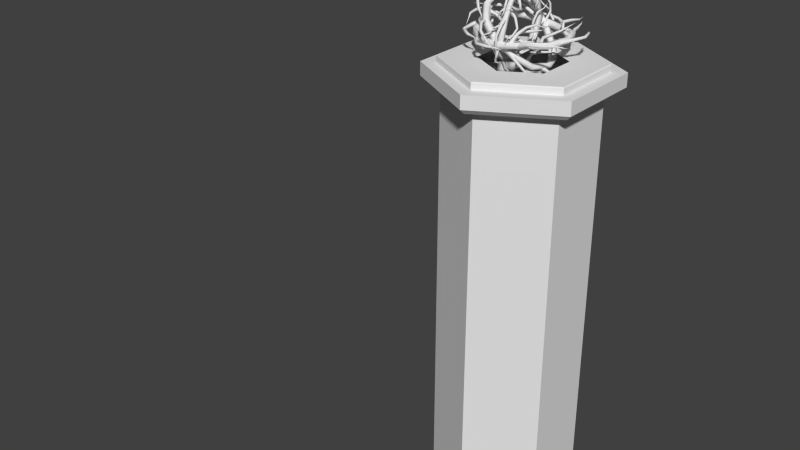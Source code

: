 # Source: Dispencer_Deco.blend  (saved by Blender 2.68.0; exported with 4.5.12 LTS)
import bpy
from mathutils import Matrix  # noqa: F401  (used for matrix-valued properties, if any)

bpy.ops.wm.read_factory_settings(use_empty=True)
scene = bpy.context.scene
scene.name = 'Scene'

# ---- collections
col_collection_12 = bpy.data.collections.new('Collection 12'); scene.collection.children.link(col_collection_12)
col_collection_13 = bpy.data.collections.new('Collection 13'); scene.collection.children.link(col_collection_13)

# ---- materials (node trees are filled in below, after node groups)
mat_material = bpy.data.materials.new('Material')
mat_material.alpha_threshold = 0.0
mat_material.use_transparent_shadow = False
mat_material.roughness = 0.5
mat_material.line_color = (0.0, 0.0, 0.0, 1.0)

# ---- material node trees

# ---- world
world_world = bpy.data.worlds.new('World'); scene.world = world_world
world_world.color = (0.05088, 0.05088, 0.05088)
world_world.use_sun_shadow = False
world_world.sun_shadow_jitter_overblur = 0.0
world_world.cycles.sampling_method = 'MANUAL'
world_world.cycles.sample_map_resolution = 256

# ---- meshes
me_circle_002 = bpy.data.meshes.new('Circle.002')
me_circle_002.from_pydata([(-1.095, 0.3553, -0.1296), (-1.44, 0.1561, -0.1296), (-1.44, -0.2422, -0.1296), (-1.095, -0.4414, -0.1296), (-0.7502, -0.2422, -0.1296), (-0.7502, 0.1561, -0.1296), (-1.095, 0.2932, -0.1296), (-1.386, 0.1251, -0.1296), (-1.386, -0.2112, -0.1296), (-1.095, -0.3793, -0.1296), (-0.804, -0.2112, -0.1296), (-0.804, 0.1251, -0.1296), (-1.095, 0.1335, -0.09878), (-1.248, 0.04523, -0.09878), (-1.248, -0.1313, -0.09878), (-1.095, -0.2196, -0.09878), (-0.9423, -0.1313, -0.09878), (-0.9423, 0.04523, -0.09878), (-1.37, -0.2017, -0.09878), (-1.37, 0.1157, -0.09878), (-0.8204, 0.1157, -0.09878), (-0.8204, -0.2017, -0.09878), (-1.095, 0.2743, -0.09878), (-1.095, -0.3604, -0.09878), (-0.804, -0.2112, -0.1095), (-1.095, -0.3793, -0.1095), (-1.386, -0.2112, -0.1095), (-1.095, 0.2932, -0.1095), (-0.804, 0.1251, -0.1095), (-1.386, 0.1251, -0.1095), (-1.095, 0.2932, -0.1039), (-1.095, 0.2873, -0.09878), (-1.381, 0.1221, -0.09878), (-1.386, 0.1251, -0.1039), (-1.381, -0.2082, -0.09878), (-1.386, -0.2112, -0.1039), (-1.095, -0.3733, -0.09878), (-1.095, -0.3793, -0.1039), (-0.8092, -0.2082, -0.09878), (-0.804, -0.2112, -0.1039), (-0.8092, 0.1221, -0.09878), (-0.804, 0.1251, -0.1039), (-0.8198, 0.116, -0.2108), (-0.8198, -0.2021, -0.2108), (-1.095, -0.3611, -0.2108), (-1.371, -0.2021, -0.2108), (-1.371, 0.116, -0.2108), (-1.095, 0.2751, -0.2108), (-0.7502, 0.1561, -0.1884), (-0.7726, 0.1432, -0.2108), (-0.7726, -0.2293, -0.2108), (-0.7502, -0.2422, -0.1884), (-1.095, -0.4156, -0.2108), (-1.095, -0.4414, -0.1884), (-1.418, -0.2293, -0.2108), (-1.44, -0.2422, -0.1884), (-1.418, 0.1432, -0.2108), (-1.44, 0.1561, -0.1884), (-1.095, 0.3553, -0.1884), (-1.095, 0.3295, -0.2108), (-0.8198, 0.116, -2.237), (-0.8198, -0.2021, -2.237), (-1.095, -0.3611, -2.237), (-1.371, -0.2021, -2.237), (-1.371, 0.116, -2.237), (-1.095, 0.2751, -2.237)], [], [(2, 3, 9, 8), (5, 0, 6, 11), (1, 2, 8, 7), (4, 5, 11, 10), (0, 1, 7, 6), (3, 4, 10, 9), (38, 40, 20, 21), (36, 38, 21, 23), (27, 29, 33, 30), (34, 36, 23, 18), (54, 56, 46, 45), (40, 31, 22, 20), (19, 18, 14, 13), (21, 20, 17, 16), (22, 19, 13, 12), (23, 21, 16, 15), (18, 23, 15, 14), (20, 22, 12, 17), (29, 26, 35, 33), (24, 28, 41, 39), (28, 27, 30, 41), (25, 24, 39, 37), (26, 25, 37, 35), (32, 34, 18, 19), (9, 10, 24, 25), (8, 9, 25, 26), (11, 6, 27, 28), (7, 8, 26, 29), (10, 11, 28, 24), (6, 7, 29, 27), (32, 31, 30, 33), (34, 32, 33, 35), (36, 34, 35, 37), (38, 36, 37, 39), (40, 38, 39, 41), (31, 40, 41, 30), (31, 32, 19, 22), (0, 5, 48, 58), (56, 59, 47, 46), (52, 54, 45, 44), (2, 1, 57, 55), (59, 49, 42, 47), (50, 52, 44, 43), (4, 3, 53, 51), (1, 0, 58, 57), (3, 2, 55, 53), (5, 4, 51, 48), (48, 51, 50, 49), (51, 53, 52, 50), (53, 55, 54, 52), (55, 57, 56, 54), (58, 48, 49, 59), (57, 58, 59, 56), (49, 50, 43, 42), (45, 46, 64, 63), (42, 43, 61, 60), (43, 44, 62, 61), (44, 45, 63, 62), (46, 47, 65, 64), (47, 42, 60, 65)])
me_circle_002.use_remesh_preserve_volume = False
me_circle_002.use_remesh_preserve_attributes = False
me_circle_002.use_mirror_vertex_groups = False
me_circle_002.update()
me_circle_009 = bpy.data.meshes.new('Circle.009')
me_circle_009.from_pydata([(0.06351, 0.09002, 0.1876), (0.07748, 0.1081, 0.1267), (0.09678, 0.1121, 0.09812), (0.05753, 0.06609, 0.248), (0.05764, 0.084, 0.1889), (0.06954, 0.1009, 0.123), (0.08696, 0.1046, 0.08823), (0.08813, 0.13, -0.01381), (0.05462, 0.09607, 0.1865), (0.06745, 0.1151, 0.1257), (0.08181, 0.1234, 0.09691), (0.1314, 0.1467, -0.004303), (0.04872, 0.09001, 0.1877), (0.05963, 0.1077, 0.1218), (0.07256, 0.1156, 0.08667), (0.1514, 0.153, 0.07281), (-0.0122, 0.00552, 0.1836), (-0.06517, -0.07131, 0.1647), (-0.1001, -0.1335, 0.1012), (-0.1207, -0.1488, 0.005289), (-0.1236, -0.1109, -0.08396), (-0.0868, -0.05918, -0.1339), (-0.02315, 0.004469, -0.1514), (0.04842, 0.06296, -0.1268), (0.1, 0.1121, -0.07369), (0.1203, 0.1279, 0.01489), (0.1024, 0.1123, 0.09575), (0.04731, 0.07389, 0.1547), (-0.01006, 0.002312, 0.1619), (-0.05671, -0.06535, 0.1453), (-0.08722, -0.1203, 0.08973), (-0.1052, -0.1343, 0.005913), (-0.1094, -0.09986, -0.07041), (-0.07954, -0.05137, -0.1138), (-0.02343, 0.004743, -0.1294), (0.03759, 0.05826, -0.1077), (0.08229, 0.1008, -0.05733), (0.1005, 0.1147, 0.02018), (0.08502, 0.1002, 0.08845), (0.04019, 0.0641, 0.1362), (-0.03076, 0.01938, 0.1792), (-0.08373, -0.05746, 0.1604), (-0.1187, -0.1187, 0.09739), (-0.1378, -0.1324, 0.00335), (-0.14, -0.09372, -0.08584), (-0.1026, -0.04166, -0.1385), (-0.03981, 0.02113, -0.1514), (0.03338, 0.078, -0.1268), (0.08543, 0.1274, -0.07566), (0.1059, 0.1431, 0.01279), (0.0867, 0.127, 0.09338), (0.02893, 0.08787, 0.1505), (-0.028, 0.01571, 0.1578), (-0.07465, -0.05195, 0.1411), (-0.1051, -0.1062, 0.08589), (-0.1219, -0.1188, 0.00357), (-0.1255, -0.08301, -0.07204), (-0.09492, -0.03453, -0.1175), (-0.03953, 0.02085, -0.1294), (0.02329, 0.07256, -0.1077), (0.0686, 0.1155, -0.05995), (0.0871, 0.1291, 0.01738), (0.07039, 0.114, 0.08554), (0.02329, 0.07702, 0.1323), (0.06728, 0.09395, 0.1579), (0.06053, 0.08736, 0.1564), (0.05752, 0.1005, 0.1567), (0.05083, 0.0937, 0.1552), (0.06136, 0.08211, 0.2195), (0.05814, 0.07944, 0.2201), (0.05697, 0.08517, 0.219), (0.05373, 0.08248, 0.2196), (0.1321, 0.1435, 0.1384), (0.1576, 0.154, 0.07764), (0.1402, 0.1492, -0.01084), (0.09429, 0.131, -0.02806), (0.1547, 0.1458, 0.07149), (0.1345, 0.1376, -0.001809), (0.09297, 0.1155, -0.008085), (0.1609, 0.1468, 0.07614), (0.1435, 0.14, -0.00852), (0.09936, 0.1164, -0.02286), (0.1559, 0.1608, 0.03231), (0.1644, 0.1635, 0.03281), (0.1591, 0.1524, 0.03212), (0.1677, 0.1551, 0.03242), (0.1367, 0.1435, 0.1002), (0.1388, 0.1433, 0.1035), (0.1387, 0.1402, 0.09913), (0.1408, 0.14, 0.1023), (0.1063, 0.1189, 0.05834), (0.08122, 0.08304, 0.07475), (0.08811, 0.06178, 0.1411), (0.1045, 0.07044, 0.2111), (0.0852, 0.05724, 0.1461), (0.07494, 0.07719, 0.07143), (0.09862, 0.1175, 0.04752), (0.07917, 0.06603, 0.1396), (0.07232, 0.08772, 0.07571), (0.09232, 0.1264, 0.06152), (0.07622, 0.06152, 0.1445), (0.06618, 0.0818, 0.07228), (0.085, 0.1247, 0.05057), (0.0809, 0.05583, 0.1058), (0.0769, 0.04881, 0.1067), (0.07169, 0.06046, 0.1053), (0.06768, 0.05341, 0.1062), (0.09652, 0.07385, 0.1708), (0.09518, 0.07266, 0.1741), (0.09179, 0.07589, 0.1696), (0.09045, 0.07471, 0.1729), (0.0193, 0.06782, -0.1179), (0.06163, 0.0832, -0.1371), (0.1255, 0.1335, -0.1219), (0.177, 0.1783, -0.1032), (0.1325, 0.1351, -0.1274), (0.0663, 0.08123, -0.1468), (0.01725, 0.06045, -0.1315), (0.1292, 0.127, -0.1192), (0.06644, 0.0755, -0.1332), (0.02762, 0.05597, -0.1121), (0.1362, 0.1285, -0.1248), (0.07119, 0.07348, -0.143), (0.02609, 0.04809, -0.1256), (0.1022, 0.115, -0.1363), (0.1102, 0.1167, -0.1427), (0.1056, 0.1071, -0.1338), (0.1137, 0.1087, -0.1402), (0.147, 0.1526, -0.1086), (0.1509, 0.1538, -0.11), (0.1485, 0.149, -0.1078), (0.1524, 0.1502, -0.1091), (0.07582, 0.09714, -0.07745), (0.06711, 0.07567, -0.0314), (0.08983, 0.08366, 0.04824), (0.1337, 0.08909, 0.09533), (0.08726, 0.07941, 0.05367), (0.06015, 0.0689, -0.02859), (0.06221, 0.08978, -0.08066), (0.08237, 0.0876, 0.04794), (0.06061, 0.08278, -0.02834), (0.06609, 0.1083, -0.07204), (0.07976, 0.08332, 0.0533), (0.05368, 0.07601, -0.02561), (0.05249, 0.1008, -0.07498), (0.07397, 0.07953, 0.01298), (0.06917, 0.07288, 0.01622), (0.06647, 0.08435, 0.0132), (0.0617, 0.07767, 0.01634), (0.117, 0.08743, 0.06705), (0.1164, 0.08651, 0.07004), (0.1126, 0.0892, 0.06698), (0.112, 0.08827, 0.06996), (-0.09752, -0.03762, -0.1248), (-0.08778, -0.04565, -0.1644), (-0.03495, 0.003334, -0.2018), (0.01938, 0.04965, -0.2056), (-0.03078, 0.003738, -0.2082), (-0.09053, -0.05307, -0.1701), (-0.1052, -0.05061, -0.1265), (-0.02964, -0.002992, -0.1988), (-0.07885, -0.05141, -0.1611), (-0.08344, -0.04715, -0.1165), (-0.02547, -0.002588, -0.2052), (-0.08161, -0.05882, -0.1668), (-0.09123, -0.06027, -0.1175), (-0.06569, -0.02569, -0.1963), (-0.06452, -0.02873, -0.204), (-0.05887, -0.03203, -0.1927), (-0.0577, -0.03507, -0.2005), (-0.01093, 0.0259, -0.1956), (-0.007913, 0.02674, -0.1979), (-0.008715, 0.02239, -0.1943), (-0.0057, 0.02323, -0.1966), (-0.03561, -0.003778, -0.1442), (-0.002465, 0.008193, -0.09601), (0.05837, 0.03739, -0.05038), (0.07337, 0.04709, 0.01879), (0.05542, 0.03234, -0.04544), (-0.008492, 0.0014, -0.09273), (-0.04568, -0.009731, -0.134), (0.05069, 0.04169, -0.05056), (-0.009248, 0.01609, -0.09213), (-0.04265, 0.01246, -0.1417), (0.04774, 0.03664, -0.04562), (-0.01527, 0.009294, -0.08885), (-0.05273, 0.006503, -0.1315), (0.03605, 0.01755, -0.07397), (0.03497, 0.0136, -0.06668), (0.02888, 0.02402, -0.07152), (0.0278, 0.02006, -0.06423), (0.06636, 0.04966, -0.02019), (0.06521, 0.04819, -0.01685), (0.06238, 0.05146, -0.02076), (0.06123, 0.04998, -0.01742), (-0.1308, -0.1087, -0.03439), (-0.1381, -0.1173, -0.06663), (-0.1289, -0.08941, -0.1279), (-0.09177, -0.04532, -0.1556), (-0.1274, -0.09148, -0.1347), (-0.1413, -0.1265, -0.06607), (-0.1332, -0.1214, -0.02383), (-0.1227, -0.09488, -0.1237), (-0.128, -0.1224, -0.06502), (-0.115, -0.1161, -0.03231), (-0.1212, -0.09696, -0.1305), (-0.1312, -0.1315, -0.06469), (-0.1171, -0.1287, -0.0221), (-0.1473, -0.1165, -0.11), (-0.1484, -0.1223, -0.1164), (-0.1395, -0.1217, -0.1064), (-0.1405, -0.1275, -0.1128), (-0.1101, -0.06576, -0.132), (-0.1084, -0.06591, -0.1349), (-0.1075, -0.06894, -0.1297), (-0.1058, -0.0691, -0.1326), (-0.115, -0.08494, -0.09386), (-0.07747, -0.06666, -0.07708), (-0.02868, -0.04522, -0.1342), (-0.01491, -0.03651, -0.2037), (-0.02247, -0.04112, -0.1361), (-0.07278, -0.06507, -0.06861), (-0.1145, -0.08623, -0.08053), (-0.03322, -0.03778, -0.133), (-0.08178, -0.05708, -0.07829), (-0.1224, -0.06828, -0.09714), (-0.02702, -0.03368, -0.1348), (-0.07718, -0.05539, -0.0698), (-0.1223, -0.0693, -0.08306), (-0.03951, -0.05357, -0.09412), (-0.03276, -0.04969, -0.091), (-0.04457, -0.045, -0.09385), (-0.03782, -0.04112, -0.09072), (-0.03013, -0.04239, -0.1676), (-0.02772, -0.04031, -0.1698), (-0.03223, -0.03871, -0.1664), (-0.02982, -0.03663, -0.1686), (-0.1147, -0.1182, 0.07922), (-0.1332, -0.1551, 0.06761), (-0.1541, -0.1664, -0.01864), (-0.1464, -0.1315, -0.08814), (-0.1565, -0.1713, -0.02351), (-0.1357, -0.1618, 0.07368), (-0.115, -0.1221, 0.09462), (-0.1457, -0.1705, -0.01667), (-0.1222, -0.1595, 0.06771), (-0.09743, -0.1244, 0.07905), (-0.1482, -0.1753, -0.02163), (-0.1247, -0.1663, 0.07383), (-0.09763, -0.1281, 0.0946), (-0.1558, -0.1726, 0.02486), (-0.1596, -0.1794, 0.02408), (-0.146, -0.1769, 0.02624), (-0.1498, -0.1837, 0.02539), (-0.1495, -0.1508, -0.04944), (-0.15, -0.1523, -0.05268), (-0.1456, -0.1531, -0.04806), (-0.1461, -0.1546, -0.05132), (-0.1096, -0.1367, 0.003882), (-0.07639, -0.1145, -0.01048), (-0.05688, -0.08925, -0.06184), (-0.0385, -0.06918, -0.1174), (-0.05111, -0.08495, -0.06074), (-0.0698, -0.1095, -0.005409), (-0.1051, -0.1319, 0.01787), (-0.06168, -0.08239, -0.06033), (-0.08352, -0.1055, -0.0143), (-0.1201, -0.122, -0.003887), (-0.05591, -0.07809, -0.05923), (-0.07698, -0.1006, -0.009279), (-0.1158, -0.1175, 0.009779), (-0.06173, -0.1111, -0.03488), (-0.05485, -0.1083, -0.03011), (-0.0673, -0.1031, -0.03434), (-0.06047, -0.1004, -0.02959), (-0.05809, -0.07855, -0.08964), (-0.0556, -0.07628, -0.09049), (-0.06042, -0.07511, -0.08837), (-0.05796, -0.07286, -0.0891), (-0.05918, -0.02745, 0.1559), (-0.07289, -0.06181, 0.1825), (-0.1131, -0.1308, 0.1504), (-0.1412, -0.165, 0.0926), (-0.1155, -0.1377, 0.1517), (-0.07139, -0.06271, 0.192), (-0.05249, -0.02087, 0.1683), (-0.1044, -0.1336, 0.1505), (-0.06328, -0.06701, 0.1804), (-0.04407, -0.03637, 0.1525), (-0.1069, -0.1406, 0.1518), (-0.06178, -0.06791, 0.1899), (-0.03739, -0.02979, 0.1649), (-0.09959, -0.1037, 0.1808), (-0.101, -0.1093, 0.1869), (-0.09034, -0.1072, 0.1797), (-0.09176, -0.1128, 0.1858), (-0.12, -0.1438, 0.12), (-0.1212, -0.1472, 0.1192), (-0.1156, -0.1452, 0.1207), (-0.1167, -0.1486, 0.1199), (-0.07611, -0.09711, 0.1221), (-0.05203, -0.1001, 0.08355), (-0.07285, -0.1547, 0.02125), (-0.122, -0.1975, -0.01402), (-0.07344, -0.155, 0.01314), (-0.04605, -0.09342, 0.08), (-0.0703, -0.08288, 0.1243), (-0.07832, -0.1484, 0.01876), (-0.06059, -0.09528, 0.078), (-0.08974, -0.08995, 0.1128), (-0.07893, -0.1485, 0.0107), (-0.05464, -0.08861, 0.07443), (-0.08386, -0.07588, 0.115), (-0.04676, -0.1275, 0.04419), (-0.04347, -0.1251, 0.0369), (-0.05399, -0.1215, 0.04046), (-0.05074, -0.1189, 0.03319), (-0.09956, -0.1744, 0.01121), (-0.1011, -0.1751, 0.007325), (-0.1016, -0.1709, 0.01024), (-0.1031, -0.1715, 0.006368), (0.002934, 0.05444, 0.1511), (0.002108, 0.04256, 0.1951), (-0.04655, -0.02149, 0.2252), (-0.08915, -0.07794, 0.216), (-0.04763, -0.02605, 0.2313), (0.007578, 0.04621, 0.2021), (0.01431, 0.06452, 0.1542), (-0.03888, -0.02551, 0.2236), (0.00988, 0.03489, 0.193), (0.01463, 0.04195, 0.148), (-0.03997, -0.03006, 0.2296), (0.01535, 0.03854, 0.2001), (0.02596, 0.05205, 0.1512), (-0.02274, 0.01383, 0.2271), (-0.02133, 0.01272, 0.2353), (-0.0147, 0.008365, 0.225), (-0.01329, 0.007248, 0.2331), (-0.06444, -0.04718, 0.2131), (-0.06541, -0.0503, 0.2151), (-0.06035, -0.04875, 0.2127), (-0.06132, -0.05187, 0.2147), (-0.02707, -0.01625, 0.1708), (-0.022, -0.04403, 0.135), (-0.0557, -0.1218, 0.1329), (-0.1273, -0.1503, 0.1503), (-0.05731, -0.1277, 0.1282), (-0.01813, -0.04177, 0.1265), (-0.02083, -0.004751, 0.1624), (-0.0623, -0.1172, 0.1293), (-0.03198, -0.04086, 0.1313), (-0.04331, -0.01181, 0.1648), (-0.0639, -0.1231, 0.1246), (-0.0281, -0.0386, 0.1228), (-0.03706, -0.0003058, 0.1564), (-0.02817, -0.09142, 0.1214), (-0.02679, -0.09491, 0.114), (-0.03634, -0.08698, 0.1179), (-0.03496, -0.09047, 0.1104), (-0.08051, -0.1385, 0.1491), (-0.08239, -0.1415, 0.1477), (-0.08336, -0.1359, 0.147), (-0.08523, -0.139, 0.1456), (0.004292, 0.04651, -0.1312), (0.03913, 0.02751, -0.1087), (0.07209, 0.02995, -0.04288), (0.09628, 0.05743, 0.0009847), (0.07721, 0.02628, -0.04127), (0.04423, 0.02049, -0.1108), (0.006053, 0.03509, -0.139), (0.06773, 0.0239, -0.0424), (0.03404, 0.02175, -0.1041), (-0.003366, 0.03774, -0.1234), (0.07284, 0.02021, -0.04086), (0.03912, 0.01478, -0.1063), (-0.001397, 0.02627, -0.1312), (0.05694, 0.02387, -0.07317), (0.06252, 0.01862, -0.07462), (0.05215, 0.01774, -0.0719), (0.05771, 0.01253, -0.07344), (0.08221, 0.04929, -0.02314), (0.08411, 0.04802, -0.02146), (0.0801, 0.04567, -0.02303), (0.08199, 0.04439, -0.02138)], [], [(70, 68, 0, 8), (66, 64, 1, 9), (85, 83, 73, 79), (9, 1, 2, 10), (67, 65, 4, 12), (14, 6, 5, 13), (77, 11, 7, 78), (65, 64, 0, 4), (6, 2, 1, 5), (84, 82, 11, 77), (67, 12, 8, 66), (14, 13, 9, 10), (25, 26, 38, 37), (19, 20, 32, 31), (26, 27, 39, 38), (20, 21, 33, 32), (27, 16, 28, 39), (21, 22, 34, 33), (22, 23, 35, 34), (16, 17, 29, 28), (23, 24, 36, 35), (17, 18, 30, 29), (24, 25, 37, 36), (18, 19, 31, 30), (49, 61, 62, 50), (43, 55, 56, 44), (50, 62, 63, 51), (44, 56, 57, 45), (51, 63, 52, 40), (45, 57, 58, 46), (46, 58, 59, 47), (40, 52, 53, 41), (47, 59, 60, 48), (41, 53, 54, 42), (48, 60, 61, 49), (42, 54, 55, 43), (25, 49, 50, 26), (20, 44, 45, 21), (37, 61, 60, 36), (32, 56, 55, 31), (26, 50, 51, 27), (21, 45, 46, 22), (16, 40, 41, 17), (38, 62, 61, 37), (33, 57, 56, 32), (27, 51, 40, 16), (22, 46, 47, 23), (17, 41, 42, 18), (39, 63, 62, 38), (34, 58, 57, 33), (29, 53, 52, 28), (23, 47, 48, 24), (18, 42, 43, 19), (28, 52, 63, 39), (35, 59, 58, 34), (30, 54, 53, 29), (24, 48, 49, 25), (19, 43, 44, 20), (36, 60, 59, 35), (31, 55, 54, 30), (8, 0, 64, 66), (13, 5, 65, 67), (5, 1, 64, 65), (13, 67, 66, 9), (88, 86, 15, 76), (12, 4, 69, 71), (4, 0, 68, 69), (12, 71, 70, 8), (71, 69, 3), (69, 68, 3), (71, 3, 70), (3, 68, 70), (81, 75, 74, 80), (83, 82, 15, 73), (75, 7, 11, 74), (85, 79, 76, 84), (81, 80, 77, 78), (76, 15, 82, 84), (80, 74, 83, 85), (74, 11, 82, 83), (80, 85, 84, 77), (79, 73, 87, 89), (73, 15, 86, 87), (79, 89, 88, 76), (89, 87, 72), (87, 86, 72), (89, 72, 88), (72, 86, 88), (106, 104, 94, 100), (98, 91, 90, 99), (105, 103, 91, 98), (109, 107, 92, 97), (102, 96, 95, 101), (104, 103, 92, 94), (96, 90, 91, 95), (106, 100, 97, 105), (102, 101, 98, 99), (97, 92, 103, 105), (101, 95, 104, 106), (95, 91, 103, 104), (101, 106, 105, 98), (100, 94, 108, 110), (94, 92, 107, 108), (100, 110, 109, 97), (110, 108, 93), (108, 107, 93), (110, 93, 109), (93, 107, 109), (127, 125, 115, 121), (119, 112, 111, 120), (126, 124, 112, 119), (130, 128, 113, 118), (123, 117, 116, 122), (125, 124, 113, 115), (117, 111, 112, 116), (127, 121, 118, 126), (123, 122, 119, 120), (118, 113, 124, 126), (122, 116, 125, 127), (116, 112, 124, 125), (122, 127, 126, 119), (121, 115, 129, 131), (115, 113, 128, 129), (121, 131, 130, 118), (131, 129, 114), (129, 128, 114), (131, 114, 130), (114, 128, 130), (148, 146, 136, 142), (140, 133, 132, 141), (147, 145, 133, 140), (151, 149, 134, 139), (144, 138, 137, 143), (146, 145, 134, 136), (138, 132, 133, 137), (148, 142, 139, 147), (144, 143, 140, 141), (139, 134, 145, 147), (143, 137, 146, 148), (137, 133, 145, 146), (143, 148, 147, 140), (142, 136, 150, 152), (136, 134, 149, 150), (142, 152, 151, 139), (152, 150, 135), (150, 149, 135), (152, 135, 151), (135, 149, 151), (169, 167, 157, 163), (161, 154, 153, 162), (168, 166, 154, 161), (172, 170, 155, 160), (165, 159, 158, 164), (167, 166, 155, 157), (159, 153, 154, 158), (169, 163, 160, 168), (165, 164, 161, 162), (160, 155, 166, 168), (164, 158, 167, 169), (158, 154, 166, 167), (164, 169, 168, 161), (163, 157, 171, 173), (157, 155, 170, 171), (163, 173, 172, 160), (173, 171, 156), (171, 170, 156), (173, 156, 172), (156, 170, 172), (190, 188, 178, 184), (182, 175, 174, 183), (189, 187, 175, 182), (193, 191, 176, 181), (186, 180, 179, 185), (188, 187, 176, 178), (180, 174, 175, 179), (190, 184, 181, 189), (186, 185, 182, 183), (181, 176, 187, 189), (185, 179, 188, 190), (179, 175, 187, 188), (185, 190, 189, 182), (184, 178, 192, 194), (178, 176, 191, 192), (184, 194, 193, 181), (194, 192, 177), (192, 191, 177), (194, 177, 193), (177, 191, 193), (211, 209, 199, 205), (203, 196, 195, 204), (210, 208, 196, 203), (214, 212, 197, 202), (207, 201, 200, 206), (209, 208, 197, 199), (201, 195, 196, 200), (211, 205, 202, 210), (207, 206, 203, 204), (202, 197, 208, 210), (206, 200, 209, 211), (200, 196, 208, 209), (206, 211, 210, 203), (205, 199, 213, 215), (199, 197, 212, 213), (205, 215, 214, 202), (215, 213, 198), (213, 212, 198), (215, 198, 214), (198, 212, 214), (232, 230, 220, 226), (224, 217, 216, 225), (231, 229, 217, 224), (235, 233, 218, 223), (228, 222, 221, 227), (230, 229, 218, 220), (222, 216, 217, 221), (232, 226, 223, 231), (228, 227, 224, 225), (223, 218, 229, 231), (227, 221, 230, 232), (221, 217, 229, 230), (227, 232, 231, 224), (226, 220, 234, 236), (220, 218, 233, 234), (226, 236, 235, 223), (236, 234, 219), (234, 233, 219), (236, 219, 235), (219, 233, 235), (253, 251, 241, 247), (245, 238, 237, 246), (252, 250, 238, 245), (256, 254, 239, 244), (249, 243, 242, 248), (251, 250, 239, 241), (243, 237, 238, 242), (253, 247, 244, 252), (249, 248, 245, 246), (244, 239, 250, 252), (248, 242, 251, 253), (242, 238, 250, 251), (248, 253, 252, 245), (247, 241, 255, 257), (241, 239, 254, 255), (247, 257, 256, 244), (257, 255, 240), (255, 254, 240), (257, 240, 256), (240, 254, 256), (274, 272, 262, 268), (266, 259, 258, 267), (273, 271, 259, 266), (277, 275, 260, 265), (270, 264, 263, 269), (272, 271, 260, 262), (264, 258, 259, 263), (274, 268, 265, 273), (270, 269, 266, 267), (265, 260, 271, 273), (269, 263, 272, 274), (263, 259, 271, 272), (269, 274, 273, 266), (268, 262, 276, 278), (262, 260, 275, 276), (268, 278, 277, 265), (278, 276, 261), (276, 275, 261), (278, 261, 277), (261, 275, 277), (295, 293, 283, 289), (287, 280, 279, 288), (294, 292, 280, 287), (298, 296, 281, 286), (291, 285, 284, 290), (293, 292, 281, 283), (285, 279, 280, 284), (295, 289, 286, 294), (291, 290, 287, 288), (286, 281, 292, 294), (290, 284, 293, 295), (284, 280, 292, 293), (290, 295, 294, 287), (289, 283, 297, 299), (283, 281, 296, 297), (289, 299, 298, 286), (299, 297, 282), (297, 296, 282), (299, 282, 298), (282, 296, 298), (316, 314, 304, 310), (308, 301, 300, 309), (315, 313, 301, 308), (319, 317, 302, 307), (312, 306, 305, 311), (314, 313, 302, 304), (306, 300, 301, 305), (316, 310, 307, 315), (312, 311, 308, 309), (307, 302, 313, 315), (311, 305, 314, 316), (305, 301, 313, 314), (311, 316, 315, 308), (310, 304, 318, 320), (304, 302, 317, 318), (310, 320, 319, 307), (320, 318, 303), (318, 317, 303), (320, 303, 319), (303, 317, 319), (337, 335, 325, 331), (329, 322, 321, 330), (336, 334, 322, 329), (340, 338, 323, 328), (333, 327, 326, 332), (335, 334, 323, 325), (327, 321, 322, 326), (337, 331, 328, 336), (333, 332, 329, 330), (328, 323, 334, 336), (332, 326, 335, 337), (326, 322, 334, 335), (332, 337, 336, 329), (331, 325, 339, 341), (325, 323, 338, 339), (331, 341, 340, 328), (341, 339, 324), (339, 338, 324), (341, 324, 340), (324, 338, 340), (358, 356, 346, 352), (350, 343, 342, 351), (357, 355, 343, 350), (361, 359, 344, 349), (354, 348, 347, 353), (356, 355, 344, 346), (348, 342, 343, 347), (358, 352, 349, 357), (354, 353, 350, 351), (349, 344, 355, 357), (353, 347, 356, 358), (347, 343, 355, 356), (353, 358, 357, 350), (352, 346, 360, 362), (346, 344, 359, 360), (352, 362, 361, 349), (362, 360, 345), (360, 359, 345), (362, 345, 361), (345, 359, 361), (379, 377, 367, 373), (371, 364, 363, 372), (378, 376, 364, 371), (382, 380, 365, 370), (375, 369, 368, 374), (377, 376, 365, 367), (369, 363, 364, 368), (379, 373, 370, 378), (375, 374, 371, 372), (370, 365, 376, 378), (374, 368, 377, 379), (368, 364, 376, 377), (374, 379, 378, 371), (373, 367, 381, 383), (367, 365, 380, 381), (373, 383, 382, 370), (383, 381, 366), (381, 380, 366), (383, 366, 382), (366, 380, 382)])
me_circle_009.polygons.foreach_set('use_smooth', [True] * 368)
me_circle_009.materials.append(mat_material)
me_circle_009.use_remesh_preserve_volume = False
me_circle_009.use_remesh_preserve_attributes = False
me_circle_009.use_mirror_vertex_groups = False
me_circle_009.update()
me_circle_008 = bpy.data.meshes.new('Circle.008')
me_circle_008.from_pydata([(-0.02483, 0.09316, 0.1589), (-0.02724, 0.1121, 0.108), (-0.01821, 0.1259, 0.08407), (-0.01421, 0.07547, 0.2094), (-0.02474, 0.08613, 0.16), (-0.02772, 0.1032, 0.1049), (-0.01958, 0.1157, 0.07579), (-0.03392, 0.1314, -0.009562), (-0.03367, 0.09149, 0.158), (-0.03731, 0.1103, 0.1072), (-0.03375, 0.1237, 0.08305), (-0.01825, 0.1668, -0.001612), (-0.03357, 0.08441, 0.159), (-0.0376, 0.1013, 0.1039), (-0.03462, 0.1137, 0.0745), (-0.01005, 0.1824, 0.0629), (-0.01963, -0.001606, 0.1555), (-0.005517, -0.07839, 0.1397), (0.01058, -0.1358, 0.08665), (0.007484, -0.1571, 0.006412), (-0.01665, -0.1364, -0.06825), (-0.02548, -0.08401, -0.1101), (-0.02548, -0.008706, -0.1247), (-0.01775, 0.06823, -0.104), (-0.01627, 0.1278, -0.05966), (-0.01368, 0.1492, 0.01444), (-0.015, 0.1293, 0.08209), (-0.02487, 0.07404, 0.1314), (-0.01646, -0.002236, 0.1375), (-0.004036, -0.06985, 0.1235), (0.01043, -0.1204, 0.07705), (0.008071, -0.1394, 0.006934), (-0.01481, -0.1215, -0.05691), (-0.02581, -0.07509, -0.09318), (-0.02581, -0.008706, -0.1063), (-0.02137, 0.05905, -0.08814), (-0.0201, 0.1107, -0.04597), (-0.01752, 0.1296, 0.01887), (-0.01814, 0.1119, 0.07598), (-0.02329, 0.06403, 0.1159), (-0.0388, -0.004387, 0.1519), (-0.02469, -0.08117, 0.1361), (-0.009122, -0.1381, 0.08346), (-0.01231, -0.1575, 0.00479), (-0.03651, -0.1359, -0.06982), (-0.04519, -0.08298, -0.1139), (-0.04519, -0.008706, -0.1247), (-0.03554, 0.06823, -0.104), (-0.03397, 0.1282, -0.06131), (-0.03116, 0.1497, 0.01268), (-0.03296, 0.1287, 0.08011), (-0.04401, 0.07143, 0.1279), (-0.035, -0.004925, 0.134), (-0.02258, -0.07254, 0.1201), (-0.008541, -0.1227, 0.07384), (-0.011, -0.1401, 0.004974), (-0.03427, -0.121, -0.05828), (-0.04487, -0.07423, -0.09634), (-0.04487, -0.008706, -0.1063), (-0.03829, 0.05905, -0.08814), (-0.0369, 0.1113, -0.04817), (-0.03401, 0.1303, 0.01652), (-0.03496, 0.1114, 0.07355), (-0.04093, 0.06168, 0.1127), (-0.02492, 0.09772, 0.1341), (-0.02501, 0.08983, 0.1329), (-0.03455, 0.09579, 0.1331), (-0.0345, 0.08784, 0.1318), (-0.02142, 0.08722, 0.1856), (-0.02175, 0.08372, 0.1861), (-0.02583, 0.08643, 0.1852), (-0.02615, 0.08292, 0.1857), (-0.01588, 0.1654, 0.1178), (-0.007033, 0.1866, 0.06693), (-0.01445, 0.1735, -0.007077), (-0.03085, 0.1356, -0.02149), (-0.003914, 0.1801, 0.06179), (-0.01097, 0.1633, 0.0004743), (-0.02245, 0.1256, -0.004776), (-0.0007988, 0.1844, 0.06569), (-0.007068, 0.17, -0.00514), (-0.01923, 0.13, -0.01713), (-0.01203, 0.1896, 0.02902), (-0.008633, 0.1963, 0.02944), (-0.005178, 0.1866, 0.02885), (-0.001668, 0.1933, 0.02911), (-0.01314, 0.1681, 0.08583), (-0.01182, 0.1692, 0.08855), (-0.01001, 0.1673, 0.08491), (-0.008656, 0.1685, 0.0876), (-0.01659, 0.1356, 0.05079), (-0.01022, 0.09951, 0.06452), (0.006431, 0.09101, 0.12), (0.01101, 0.1058, 0.1786), (0.007395, 0.0866, 0.1242), (-0.01048, 0.09234, 0.06174), (-0.02029, 0.1302, 0.04174), (-0.001377, 0.08824, 0.1188), (-0.01826, 0.09701, 0.06533), (-0.0293, 0.1317, 0.05345), (-0.0004552, 0.08382, 0.1229), (-0.01838, 0.08988, 0.06246), (-0.03265, 0.1264, 0.04429), (0.005681, 0.08323, 0.09047), (0.00747, 0.07671, 0.09122), (-0.002508, 0.08051, 0.0901), (-0.0007019, 0.07397, 0.09083), (0.004262, 0.1031, 0.1449), (0.004174, 0.1016, 0.1477), (0.0002564, 0.1015, 0.1438), (0.0001646, 0.1, 0.1466), (-0.03784, 0.05388, -0.09668), (-0.02191, 0.08801, -0.1127), (-0.01391, 0.1556, -0.09995), (-0.009927, 0.2125, -0.08436), (-0.01064, 0.1606, -0.1046), (-0.01798, 0.08962, -0.1208), (-0.0347, 0.04831, -0.108), (-0.007849, 0.1538, -0.09776), (-0.01451, 0.0863, -0.1094), (-0.02592, 0.05179, -0.09177), (-0.004554, 0.1589, -0.1024), (-0.0105, 0.08792, -0.1176), (-0.02216, 0.04622, -0.1031), (-0.01672, 0.1309, -0.112), (-0.01302, 0.1366, -0.1174), (-0.01001, 0.1282, -0.1099), (-0.006228, 0.1339, -0.1153), (-0.01246, 0.1796, -0.08889), (-0.0109, 0.1826, -0.09003), (-0.009423, 0.1784, -0.08816), (-0.007836, 0.1814, -0.08932), (-0.02176, 0.1047, -0.0628), (-0.01421, 0.0868, -0.02428), (-0.005496, 0.105, 0.04235), (0.01724, 0.1341, 0.08174), (-0.004503, 0.1009, 0.04688), (-0.01432, 0.07868, -0.02193), (-0.02546, 0.09225, -0.06549), (-0.01224, 0.1029, 0.04209), (-0.02226, 0.08717, -0.02172), (-0.03413, 0.1055, -0.05828), (-0.01125, 0.09881, 0.04658), (-0.02236, 0.07906, -0.01943), (-0.03775, 0.09305, -0.06074), (-0.01244, 0.09315, 0.01284), (-0.01134, 0.08638, 0.01556), (-0.01972, 0.09156, 0.01303), (-0.01859, 0.08479, 0.01566), (0.008358, 0.1233, 0.05808), (0.00852, 0.1224, 0.06058), (0.004709, 0.1217, 0.05802), (0.004865, 0.1208, 0.06051), (-0.04458, -0.0776, -0.1024), (-0.03406, -0.07658, -0.1355), (-0.03179, -0.01636, -0.1669), (-0.02705, 0.04318, -0.17), (-0.02956, -0.01365, -0.1722), (-0.03131, -0.0826, -0.1403), (-0.04143, -0.08982, -0.1039), (-0.02491, -0.01696, -0.1643), (-0.02538, -0.0747, -0.1328), (-0.03061, -0.0749, -0.09546), (-0.02268, -0.01425, -0.1696), (-0.02263, -0.08072, -0.1375), (-0.02746, -0.08727, -0.09634), (-0.0328, -0.05171, -0.1622), (-0.03031, -0.05281, -0.1687), (-0.02502, -0.05143, -0.1593), (-0.02253, -0.05253, -0.1657), (-0.03093, 0.0112, -0.1616), (-0.02964, 0.01348, -0.1636), (-0.02755, 0.01043, -0.1606), (-0.02626, 0.01271, -0.1625), (-0.02797, -0.02095, -0.1187), (-0.01545, 0.005734, -0.07833), (0.003264, 0.05899, -0.04016), (0.006396, 0.0736, 0.01771), (0.004511, 0.05426, -0.03603), (-0.015, -0.001849, -0.07559), (-0.03041, -0.03043, -0.1101), (-0.003826, 0.05699, -0.04031), (-0.02413, 0.006391, -0.07508), (-0.04174, -0.01552, -0.1166), (-0.002579, 0.05226, -0.03618), (-0.02368, -0.001192, -0.07234), (-0.04418, -0.025, -0.108), (0.001795, 0.03405, -0.05989), (0.003497, 0.03107, -0.05379), (-0.00627, 0.03364, -0.05784), (-0.004568, 0.03066, -0.05174), (0.0007318, 0.07098, -0.0149), (0.0009263, 0.06943, -0.01211), (-0.002685, 0.06968, -0.01538), (-0.00249, 0.06813, -0.01259), (-0.02223, -0.1394, -0.02678), (-0.02144, -0.1488, -0.05375), (-0.03254, -0.1268, -0.105), (-0.03662, -0.07875, -0.1282), (-0.03042, -0.1272, -0.1107), (-0.01788, -0.1561, -0.05328), (-0.01617, -0.1483, -0.01794), (-0.02561, -0.1264, -0.1015), (-0.01246, -0.1458, -0.05241), (-0.008473, -0.1344, -0.02504), (-0.02349, -0.1267, -0.1072), (-0.008943, -0.153, -0.05213), (-0.002301, -0.1431, -0.0165), (-0.02739, -0.1537, -0.09003), (-0.02457, -0.1577, -0.0954), (-0.01966, -0.1522, -0.087), (-0.01684, -0.1562, -0.09241), (-0.03539, -0.1017, -0.1084), (-0.03427, -0.1008, -0.1109), (-0.03194, -0.102, -0.1065), (-0.03083, -0.1011, -0.1089), (-0.0269, -0.1159, -0.07653), (-0.01554, -0.08291, -0.06249), (0.0006374, -0.04136, -0.1103), (0.00363, -0.02807, -0.1684), (0.001884, -0.03527, -0.1118), (-0.01371, -0.07919, -0.05541), (-0.02587, -0.1164, -0.06538), (-0.006452, -0.03965, -0.1093), (-0.02376, -0.0798, -0.0635), (-0.04117, -0.1105, -0.07927), (-0.005206, -0.03356, -0.1108), (-0.02203, -0.07607, -0.0564), (-0.0405, -0.111, -0.0675), (-0.0008314, -0.05271, -0.07675), (0.0008708, -0.04642, -0.07414), (-0.008896, -0.05064, -0.07652), (-0.007194, -0.04435, -0.07391), (-0.001895, -0.04055, -0.1383), (-0.0017, -0.0379, -0.14), (-0.005311, -0.03962, -0.1372), (-0.005117, -0.03696, -0.139), (-0.007077, -0.1354, 0.06826), (0.003823, -0.1682, 0.05854), (-0.001839, -0.1872, -0.0136), (-0.01796, -0.1621, -0.07175), (-0.0003854, -0.1915, -0.01768), (0.006293, -0.1737, 0.06362), (-0.004942, -0.1379, 0.08114), (0.005495, -0.1847, -0.01196), (0.01294, -0.1643, 0.05863), (0.006795, -0.1289, 0.06812), (0.006858, -0.189, -0.01611), (0.01543, -0.1698, 0.06375), (0.008875, -0.1312, 0.08112), (0.0007869, -0.192, 0.02279), (0.002595, -0.1982, 0.02213), (0.009139, -0.1887, 0.02394), (0.0109, -0.1949, 0.02323), (-0.008384, -0.1753, -0.03937), (-0.007791, -0.1765, -0.04208), (-0.004667, -0.1743, -0.03822), (-0.004102, -0.1756, -0.04094), (0.006901, -0.1433, 0.005235), (0.01339, -0.1106, -0.00678), (0.009998, -0.08409, -0.04974), (0.009001, -0.06135, -0.09619), (0.01087, -0.07814, -0.04883), (0.01433, -0.1037, -0.002537), (0.006682, -0.1378, 0.01694), (0.003103, -0.08288, -0.04849), (0.003838, -0.1094, -0.009973), (-0.008011, -0.1409, -0.001264), (0.003971, -0.07692, -0.04756), (0.004803, -0.1027, -0.005775), (-0.008124, -0.1357, 0.01017), (0.02006, -0.09988, -0.02719), (0.02249, -0.09417, -0.0232), (0.01206, -0.09848, -0.02674), (0.01449, -0.09282, -0.02276), (0.002957, -0.07848, -0.073), (0.003086, -0.07567, -0.07371), (-0.0004526, -0.07782, -0.07193), (-0.0003356, -0.07504, -0.07255), (-0.02792, -0.04889, 0.1324), (-0.0157, -0.07733, 0.1546), (0.00133, -0.1419, 0.1278), (0.004927, -0.1788, 0.07945), (0.004015, -0.1474, 0.1289), (-0.01428, -0.07698, 0.1626), (-0.02785, -0.04105, 0.1428), (0.008087, -0.1384, 0.1279), (-0.006941, -0.07472, 0.1529), (-0.0137, -0.04523, 0.1295), (0.0108, -0.144, 0.129), (-0.005518, -0.07437, 0.1609), (-0.01364, -0.03739, 0.1399), (-0.006701, -0.1179, 0.1533), (-0.004246, -0.1221, 0.1583), (0.0008298, -0.1145, 0.1523), (0.003288, -0.1187, 0.1574), (0.004915, -0.1537, 0.1023), (0.006258, -0.1564, 0.1017), (0.008363, -0.1519, 0.1029), (0.009716, -0.1546, 0.1023), (0.003273, -0.1001, 0.1041), (0.01928, -0.08764, 0.07188), (0.0393, -0.1323, 0.01976), (0.03553, -0.1866, -0.009738), (0.03908, -0.1328, 0.01298), (0.01888, -0.08016, 0.06891), (-0.001705, -0.08826, 0.106), (0.03229, -0.1317, 0.01768), (0.01137, -0.08986, 0.06724), (-0.009024, -0.1039, 0.09631), (0.032, -0.1322, 0.01094), (0.01094, -0.08239, 0.06425), (-0.01387, -0.09214, 0.09821), (0.03863, -0.1008, 0.03895), (0.03912, -0.09735, 0.03286), (0.03077, -0.1014, 0.03584), (0.03118, -0.09801, 0.02976), (0.03514, -0.1597, 0.01137), (0.03466, -0.161, 0.008115), (0.03182, -0.1588, 0.01055), (0.03132, -0.1601, 0.007315), (-0.03962, 0.03629, 0.1284), (-0.03307, 0.02877, 0.1652), (-0.02397, -0.0379, 0.1904), (-0.01578, -0.09649, 0.1827), (-0.02192, -0.04124, 0.1955), (-0.032, 0.03416, 0.1711), (-0.03884, 0.04897, 0.131), (-0.01706, -0.03574, 0.189), (-0.02394, 0.02883, 0.1635), (-0.02531, 0.03581, 0.1258), (-0.01501, -0.03908, 0.1941), (-0.02287, 0.03423, 0.1694), (-0.02458, 0.04849, 0.1284), (-0.03078, -0.002925, 0.192), (-0.02929, -0.00275, 0.1988), (-0.02279, -0.001403, 0.1902), (-0.02129, -0.001227, 0.197), (-0.01936, -0.06368, 0.1803), (-0.01808, -0.0661, 0.182), (-0.01601, -0.06219, 0.1799), (-0.01473, -0.06461, 0.1816), (-0.01554, -0.02328, 0.1449), (0.003887, -0.03671, 0.115), (0.02996, -0.1027, 0.1132), (0.004483, -0.1619, 0.1277), (0.03249, -0.1071, 0.1092), (0.004836, -0.03308, 0.1078), (-0.01866, -0.01278, 0.1379), (0.02335, -0.1038, 0.1101), (-0.003897, -0.04074, 0.1119), (-0.02778, -0.03026, 0.1398), (0.02587, -0.1083, 0.1062), (-0.002935, -0.03711, 0.1047), (-0.03089, -0.01976, 0.1328), (0.02827, -0.0684, 0.1036), (0.03115, -0.06965, 0.09732), (0.02081, -0.0706, 0.1006), (0.02369, -0.07185, 0.09433), (0.02514, -0.1272, 0.1267), (0.02585, -0.1301, 0.1255), (0.02193, -0.1273, 0.125), (0.02264, -0.1303, 0.1237), (-0.03412, 0.03239, -0.1077), (-0.002275, 0.04176, -0.08891), (0.01578, 0.0627, -0.03388), (0.01383, 0.09327, 0.002811), (0.02098, 0.06356, -0.03254), (0.004895, 0.04063, -0.09072), (-0.02632, 0.02668, -0.1143), (0.01678, 0.05655, -0.03349), (-0.001881, 0.03535, -0.08507), (-0.03346, 0.02268, -0.1013), (0.02199, 0.05739, -0.03219), (0.005247, 0.03423, -0.08693), (-0.02551, 0.01706, -0.1077), (0.01041, 0.05015, -0.05922), (0.01682, 0.05034, -0.06044), (0.01121, 0.04368, -0.05816), (0.01758, 0.04389, -0.05945), (0.01032, 0.08013, -0.01737), (0.0122, 0.0805, -0.01597), (0.01122, 0.07674, -0.01728), (0.0131, 0.0771, -0.0159)], [], [(70, 68, 0, 8), (66, 64, 1, 9), (85, 83, 73, 79), (9, 1, 2, 10), (67, 65, 4, 12), (14, 6, 5, 13), (77, 11, 7, 78), (65, 64, 0, 4), (6, 2, 1, 5), (84, 82, 11, 77), (67, 12, 8, 66), (14, 13, 9, 10), (25, 26, 38, 37), (19, 20, 32, 31), (26, 27, 39, 38), (20, 21, 33, 32), (27, 16, 28, 39), (21, 22, 34, 33), (22, 23, 35, 34), (16, 17, 29, 28), (23, 24, 36, 35), (17, 18, 30, 29), (24, 25, 37, 36), (18, 19, 31, 30), (49, 61, 62, 50), (43, 55, 56, 44), (50, 62, 63, 51), (44, 56, 57, 45), (51, 63, 52, 40), (45, 57, 58, 46), (46, 58, 59, 47), (40, 52, 53, 41), (47, 59, 60, 48), (41, 53, 54, 42), (48, 60, 61, 49), (42, 54, 55, 43), (25, 49, 50, 26), (20, 44, 45, 21), (37, 61, 60, 36), (32, 56, 55, 31), (26, 50, 51, 27), (21, 45, 46, 22), (16, 40, 41, 17), (38, 62, 61, 37), (33, 57, 56, 32), (27, 51, 40, 16), (22, 46, 47, 23), (17, 41, 42, 18), (39, 63, 62, 38), (34, 58, 57, 33), (29, 53, 52, 28), (23, 47, 48, 24), (18, 42, 43, 19), (28, 52, 63, 39), (35, 59, 58, 34), (30, 54, 53, 29), (24, 48, 49, 25), (19, 43, 44, 20), (36, 60, 59, 35), (31, 55, 54, 30), (8, 0, 64, 66), (13, 5, 65, 67), (5, 1, 64, 65), (13, 67, 66, 9), (88, 86, 15, 76), (12, 4, 69, 71), (4, 0, 68, 69), (12, 71, 70, 8), (71, 69, 3), (69, 68, 3), (71, 3, 70), (3, 68, 70), (81, 75, 74, 80), (83, 82, 15, 73), (75, 7, 11, 74), (85, 79, 76, 84), (81, 80, 77, 78), (76, 15, 82, 84), (80, 74, 83, 85), (74, 11, 82, 83), (80, 85, 84, 77), (79, 73, 87, 89), (73, 15, 86, 87), (79, 89, 88, 76), (89, 87, 72), (87, 86, 72), (89, 72, 88), (72, 86, 88), (106, 104, 94, 100), (98, 91, 90, 99), (105, 103, 91, 98), (109, 107, 92, 97), (102, 96, 95, 101), (104, 103, 92, 94), (96, 90, 91, 95), (106, 100, 97, 105), (102, 101, 98, 99), (97, 92, 103, 105), (101, 95, 104, 106), (95, 91, 103, 104), (101, 106, 105, 98), (100, 94, 108, 110), (94, 92, 107, 108), (100, 110, 109, 97), (110, 108, 93), (108, 107, 93), (110, 93, 109), (93, 107, 109), (127, 125, 115, 121), (119, 112, 111, 120), (126, 124, 112, 119), (130, 128, 113, 118), (123, 117, 116, 122), (125, 124, 113, 115), (117, 111, 112, 116), (127, 121, 118, 126), (123, 122, 119, 120), (118, 113, 124, 126), (122, 116, 125, 127), (116, 112, 124, 125), (122, 127, 126, 119), (121, 115, 129, 131), (115, 113, 128, 129), (121, 131, 130, 118), (131, 129, 114), (129, 128, 114), (131, 114, 130), (114, 128, 130), (148, 146, 136, 142), (140, 133, 132, 141), (147, 145, 133, 140), (151, 149, 134, 139), (144, 138, 137, 143), (146, 145, 134, 136), (138, 132, 133, 137), (148, 142, 139, 147), (144, 143, 140, 141), (139, 134, 145, 147), (143, 137, 146, 148), (137, 133, 145, 146), (143, 148, 147, 140), (142, 136, 150, 152), (136, 134, 149, 150), (142, 152, 151, 139), (152, 150, 135), (150, 149, 135), (152, 135, 151), (135, 149, 151), (169, 167, 157, 163), (161, 154, 153, 162), (168, 166, 154, 161), (172, 170, 155, 160), (165, 159, 158, 164), (167, 166, 155, 157), (159, 153, 154, 158), (169, 163, 160, 168), (165, 164, 161, 162), (160, 155, 166, 168), (164, 158, 167, 169), (158, 154, 166, 167), (164, 169, 168, 161), (163, 157, 171, 173), (157, 155, 170, 171), (163, 173, 172, 160), (173, 171, 156), (171, 170, 156), (173, 156, 172), (156, 170, 172), (190, 188, 178, 184), (182, 175, 174, 183), (189, 187, 175, 182), (193, 191, 176, 181), (186, 180, 179, 185), (188, 187, 176, 178), (180, 174, 175, 179), (190, 184, 181, 189), (186, 185, 182, 183), (181, 176, 187, 189), (185, 179, 188, 190), (179, 175, 187, 188), (185, 190, 189, 182), (184, 178, 192, 194), (178, 176, 191, 192), (184, 194, 193, 181), (194, 192, 177), (192, 191, 177), (194, 177, 193), (177, 191, 193), (211, 209, 199, 205), (203, 196, 195, 204), (210, 208, 196, 203), (214, 212, 197, 202), (207, 201, 200, 206), (209, 208, 197, 199), (201, 195, 196, 200), (211, 205, 202, 210), (207, 206, 203, 204), (202, 197, 208, 210), (206, 200, 209, 211), (200, 196, 208, 209), (206, 211, 210, 203), (205, 199, 213, 215), (199, 197, 212, 213), (205, 215, 214, 202), (215, 213, 198), (213, 212, 198), (215, 198, 214), (198, 212, 214), (232, 230, 220, 226), (224, 217, 216, 225), (231, 229, 217, 224), (235, 233, 218, 223), (228, 222, 221, 227), (230, 229, 218, 220), (222, 216, 217, 221), (232, 226, 223, 231), (228, 227, 224, 225), (223, 218, 229, 231), (227, 221, 230, 232), (221, 217, 229, 230), (227, 232, 231, 224), (226, 220, 234, 236), (220, 218, 233, 234), (226, 236, 235, 223), (236, 234, 219), (234, 233, 219), (236, 219, 235), (219, 233, 235), (253, 251, 241, 247), (245, 238, 237, 246), (252, 250, 238, 245), (256, 254, 239, 244), (249, 243, 242, 248), (251, 250, 239, 241), (243, 237, 238, 242), (253, 247, 244, 252), (249, 248, 245, 246), (244, 239, 250, 252), (248, 242, 251, 253), (242, 238, 250, 251), (248, 253, 252, 245), (247, 241, 255, 257), (241, 239, 254, 255), (247, 257, 256, 244), (257, 255, 240), (255, 254, 240), (257, 240, 256), (240, 254, 256), (274, 272, 262, 268), (266, 259, 258, 267), (273, 271, 259, 266), (277, 275, 260, 265), (270, 264, 263, 269), (272, 271, 260, 262), (264, 258, 259, 263), (274, 268, 265, 273), (270, 269, 266, 267), (265, 260, 271, 273), (269, 263, 272, 274), (263, 259, 271, 272), (269, 274, 273, 266), (268, 262, 276, 278), (262, 260, 275, 276), (268, 278, 277, 265), (278, 276, 261), (276, 275, 261), (278, 261, 277), (261, 275, 277), (295, 293, 283, 289), (287, 280, 279, 288), (294, 292, 280, 287), (298, 296, 281, 286), (291, 285, 284, 290), (293, 292, 281, 283), (285, 279, 280, 284), (295, 289, 286, 294), (291, 290, 287, 288), (286, 281, 292, 294), (290, 284, 293, 295), (284, 280, 292, 293), (290, 295, 294, 287), (289, 283, 297, 299), (283, 281, 296, 297), (289, 299, 298, 286), (299, 297, 282), (297, 296, 282), (299, 282, 298), (282, 296, 298), (316, 314, 304, 310), (308, 301, 300, 309), (315, 313, 301, 308), (319, 317, 302, 307), (312, 306, 305, 311), (314, 313, 302, 304), (306, 300, 301, 305), (316, 310, 307, 315), (312, 311, 308, 309), (307, 302, 313, 315), (311, 305, 314, 316), (305, 301, 313, 314), (311, 316, 315, 308), (310, 304, 318, 320), (304, 302, 317, 318), (310, 320, 319, 307), (320, 318, 303), (318, 317, 303), (320, 303, 319), (303, 317, 319), (337, 335, 325, 331), (329, 322, 321, 330), (336, 334, 322, 329), (340, 338, 323, 328), (333, 327, 326, 332), (335, 334, 323, 325), (327, 321, 322, 326), (337, 331, 328, 336), (333, 332, 329, 330), (328, 323, 334, 336), (332, 326, 335, 337), (326, 322, 334, 335), (332, 337, 336, 329), (331, 325, 339, 341), (325, 323, 338, 339), (331, 341, 340, 328), (341, 339, 324), (339, 338, 324), (341, 324, 340), (324, 338, 340), (358, 356, 346, 352), (350, 343, 342, 351), (357, 355, 343, 350), (361, 359, 344, 349), (354, 348, 347, 353), (356, 355, 344, 346), (348, 342, 343, 347), (358, 352, 349, 357), (354, 353, 350, 351), (349, 344, 355, 357), (353, 347, 356, 358), (347, 343, 355, 356), (353, 358, 357, 350), (352, 346, 360, 362), (346, 344, 359, 360), (352, 362, 361, 349), (362, 360, 345), (360, 359, 345), (362, 345, 361), (345, 359, 361), (379, 377, 367, 373), (371, 364, 363, 372), (378, 376, 364, 371), (382, 380, 365, 370), (375, 369, 368, 374), (377, 376, 365, 367), (369, 363, 364, 368), (379, 373, 370, 378), (375, 374, 371, 372), (370, 365, 376, 378), (374, 368, 377, 379), (368, 364, 376, 377), (374, 379, 378, 371), (373, 367, 381, 383), (367, 365, 380, 381), (373, 383, 382, 370), (383, 381, 366), (381, 380, 366), (383, 366, 382), (366, 380, 382)])
me_circle_008.polygons.foreach_set('use_smooth', [True] * 368)
me_circle_008.use_remesh_preserve_volume = False
me_circle_008.use_remesh_preserve_attributes = False
me_circle_008.use_mirror_vertex_groups = False
me_circle_008.update()
me_circle_006 = bpy.data.meshes.new('Circle.006')
me_circle_006.from_pydata([(0.1212, 0.0106, 0.2012), (0.1456, 0.01371, 0.1356), (0.1634, 0.002072, 0.1048), (0.09841, -0.003085, 0.2663), (0.1121, 0.01049, 0.2026), (0.1341, 0.01432, 0.1316), (0.1502, 0.003836, 0.09413), (0.1704, 0.0223, -0.01582), (0.119, 0.02198, 0.2), (0.1433, 0.02668, 0.1345), (0.1606, 0.02209, 0.1035), (0.2161, 0.002124, -0.005582), (0.1099, 0.02185, 0.2014), (0.1317, 0.02705, 0.1304), (0.1476, 0.02321, 0.09246), (0.2362, -0.008446, 0.07752), (-0.0008852, 0.003898, 0.1969), (-0.0998, -0.01428, 0.1765), (-0.1738, -0.03502, 0.1081), (-0.2011, -0.03103, 0.004756), (-0.1745, 6.016e-05, -0.09143), (-0.107, 0.01144, -0.1453), (-0.01003, 0.01144, -0.1641), (0.08908, 0.001471, -0.1375), (0.1658, -0.0004338, -0.08036), (0.1934, -0.003772, 0.0151), (0.1678, -0.002067, 0.1022), (0.09656, 0.01065, 0.1657), (-0.001696, -0.0001809, 0.1736), (-0.0888, -0.01619, 0.1556), (-0.1539, -0.03483, 0.09575), (-0.1784, -0.03179, 0.005428), (-0.1553, -0.002312, -0.07682), (-0.09554, 0.01186, -0.1235), (-0.01003, 0.01186, -0.1404), (0.07725, 0.006145, -0.117), (0.1437, 0.00451, -0.06273), (0.1682, 0.001185, 0.0208), (0.1454, 0.001983, 0.09437), (0.08367, 0.008614, 0.1458), (-0.004467, 0.0286, 0.1922), (-0.1034, 0.01042, 0.1719), (-0.1767, -0.009637, 0.104), (-0.2017, -0.005529, 0.002665), (-0.1739, 0.02565, -0.09345), (-0.1057, 0.03683, -0.1502), (-0.01003, 0.03683, -0.1641), (0.08908, 0.02439, -0.1375), (0.1664, 0.02237, -0.08248), (0.194, 0.01876, 0.01284), (0.167, 0.02107, 0.09969), (0.0932, 0.03531, 0.1613), (-0.00516, 0.0237, 0.1691), (-0.09226, 0.007695, 0.1511), (-0.1568, -0.01039, 0.09162), (-0.1792, -0.007218, 0.002903), (-0.1547, 0.02276, -0.07858), (-0.09444, 0.03641, -0.1276), (-0.01003, 0.03641, -0.1404), (0.07725, 0.02794, -0.117), (0.1445, 0.02614, -0.06555), (0.169, 0.02243, 0.01778), (0.1447, 0.02365, 0.09124), (0.08064, 0.03134, 0.1417), (0.1271, 0.01072, 0.1693), (0.1169, 0.01083, 0.1676), (0.1246, 0.02311, 0.168), (0.1143, 0.02306, 0.1663), (0.1135, 0.006204, 0.2356), (0.109, 0.006626, 0.2362), (0.1125, 0.01188, 0.2351), (0.108, 0.0123, 0.2357), (0.2142, -0.0009349, 0.1482), (0.2416, -0.01233, 0.08272), (0.2247, -0.002776, -0.01262), (0.1759, 0.01835, -0.03119), (0.2332, -0.01635, 0.07609), (0.2116, -0.007254, -0.002894), (0.163, 0.007533, -0.009657), (0.2387, -0.02036, 0.08111), (0.2202, -0.01228, -0.01013), (0.1686, 0.00338, -0.02557), (0.2455, -0.005893, 0.03388), (0.254, -0.01027, 0.03442), (0.2416, -0.01472, 0.03367), (0.2502, -0.01924, 0.03399), (0.2177, -0.00446, 0.1071), (0.2191, -0.006167, 0.1106), (0.2167, -0.008499, 0.1059), (0.2182, -0.01024, 0.1093), (0.1759, -1.523e-05, 0.06192), (0.1294, -0.008224, 0.07961), (0.1184, -0.02967, 0.1511), (0.1375, -0.03557, 0.2266), (0.1127, -0.03092, 0.1565), (0.1201, -0.007889, 0.07603), (0.1689, 0.004747, 0.05026), (0.1149, -0.01961, 0.1495), (0.1262, 0.002128, 0.08065), (0.1709, 0.01636, 0.06535), (0.1092, -0.0208, 0.1548), (0.117, 0.002293, 0.07695), (0.164, 0.02068, 0.05355), (0.1084, -0.02871, 0.113), (0.1, -0.03101, 0.114), (0.1049, -0.01816, 0.1126), (0.09648, -0.02048, 0.1135), (0.134, -0.02688, 0.1831), (0.1321, -0.02677, 0.1867), (0.132, -0.02172, 0.1818), (0.1301, -0.0216, 0.1854), (0.07059, 0.02736, -0.128), (0.1146, 0.006831, -0.1487), (0.2016, -0.003471, -0.1323), (0.2749, -0.008601, -0.1122), (0.2081, -0.007684, -0.1382), (0.1166, 0.001772, -0.1591), (0.06342, 0.02331, -0.1426), (0.1994, -0.01128, -0.1294), (0.1124, -0.002703, -0.1445), (0.06791, 0.012, -0.1217), (0.2059, -0.01552, -0.1355), (0.1144, -0.007863, -0.155), (0.06073, 0.007159, -0.1363), (0.1698, 0.0001459, -0.1478), (0.1771, -0.004613, -0.1547), (0.1663, -0.008491, -0.1451), (0.1737, -0.01337, -0.1521), (0.2325, -0.005338, -0.118), (0.2364, -0.007353, -0.1195), (0.2309, -0.00925, -0.1171), (0.2348, -0.01129, -0.1186), (0.136, 0.006638, -0.08441), (0.113, -0.003086, -0.03478), (0.1364, -0.01431, 0.05105), (0.174, -0.0436, 0.1018), (0.1312, -0.01559, 0.05689), (0.1025, -0.002937, -0.03176), (0.12, 0.0114, -0.08786), (0.1337, -0.005619, 0.05072), (0.1135, 0.007292, -0.03148), (0.1371, 0.02258, -0.07858), (0.1285, -0.006892, 0.0565), (0.103, 0.007411, -0.02854), (0.121, 0.02725, -0.08175), (0.1212, -0.005366, 0.01304), (0.1125, -0.006781, 0.01654), (0.1191, 0.004019, 0.01328), (0.1104, 0.002563, 0.01667), (0.16, -0.03216, 0.07131), (0.1588, -0.03236, 0.07454), (0.158, -0.02745, 0.07124), (0.1568, -0.02766, 0.07444), (-0.09878, 0.03604, -0.1355), (-0.09747, 0.02249, -0.1781), (-0.01989, 0.01957, -0.2184), (0.05681, 0.01346, -0.2225), (-0.0164, 0.0167, -0.2253), (-0.1052, 0.01895, -0.1842), (-0.1145, 0.03199, -0.1373), (-0.02066, 0.0107, -0.2151), (-0.09505, 0.01131, -0.1745), (-0.09531, 0.01804, -0.1265), (-0.01717, 0.00783, -0.222), (-0.1028, 0.007762, -0.1807), (-0.1112, 0.01399, -0.1276), (-0.06542, 0.02087, -0.2125), (-0.06685, 0.01766, -0.2208), (-0.06506, 0.01085, -0.2087), (-0.06649, 0.007637, -0.217), (0.01562, 0.01846, -0.2117), (0.01855, 0.0168, -0.2142), (0.01463, 0.0141, -0.2103), (0.01756, 0.01244, -0.2128), (-0.02581, 0.01465, -0.1564), (0.008571, -0.001484, -0.1044), (0.07718, -0.02559, -0.05524), (0.096, -0.02963, 0.01931), (0.07108, -0.0272, -0.04992), (-0.001198, -0.002068, -0.1009), (-0.03802, 0.01779, -0.1454), (0.0746, -0.01646, -0.05543), (0.009417, 0.0097, -0.1002), (-0.0188, 0.03239, -0.1537), (0.0685, -0.01807, -0.05011), (-0.0003517, 0.009116, -0.09669), (-0.03102, 0.03553, -0.1426), (0.04505, -0.0237, -0.08065), (0.04121, -0.02589, -0.0728), (0.04451, -0.01331, -0.07801), (0.04068, -0.0155, -0.07016), (0.09262, -0.02233, -0.0227), (0.09062, -0.02258, -0.0191), (0.09095, -0.01793, -0.02332), (0.08895, -0.01818, -0.01972), (-0.1784, 0.00725, -0.03801), (-0.1905, 0.006235, -0.07274), (-0.1622, 0.02053, -0.1388), (-0.1003, 0.02579, -0.1686), (-0.1626, 0.0178, -0.1461), (-0.1999, 0.001651, -0.07214), (-0.1898, -0.0005586, -0.02662), (-0.1616, 0.0116, -0.1343), (-0.1866, -0.005333, -0.07102), (-0.1719, -0.01047, -0.03576), (-0.162, 0.008869, -0.1416), (-0.1959, -0.009868, -0.07065), (-0.1831, -0.01842, -0.02476), (-0.1968, 0.01389, -0.1195), (-0.202, 0.01026, -0.1264), (-0.1949, 0.003932, -0.1156), (-0.2, 0.0003026, -0.1225), (-0.1298, 0.0242, -0.1432), (-0.1286, 0.02276, -0.1463), (-0.1302, 0.01976, -0.1407), (-0.129, 0.01833, -0.1438), (-0.1481, 0.01326, -0.1021), (-0.1056, -0.001365, -0.084), (-0.0521, -0.02221, -0.1456), (-0.03498, -0.02606, -0.2204), (-0.04425, -0.02382, -0.1476), (-0.1008, -0.003732, -0.07488), (-0.1488, 0.01194, -0.08773), (-0.0499, -0.01308, -0.1443), (-0.1016, 0.009214, -0.08531), (-0.1411, 0.03164, -0.1056), (-0.04205, -0.01468, -0.1462), (-0.09681, 0.006993, -0.07616), (-0.1418, 0.03078, -0.09045), (-0.06672, -0.02032, -0.1024), (-0.05862, -0.02251, -0.09901), (-0.06405, -0.009928, -0.1021), (-0.05594, -0.01212, -0.09871), (-0.05105, -0.01895, -0.1816), (-0.04763, -0.0192, -0.1839), (-0.04985, -0.01455, -0.1803), (-0.04643, -0.0148, -0.1826), (-0.1733, -0.01227, 0.08443), (-0.2155, -0.02631, 0.07191), (-0.24, -0.01902, -0.02103), (-0.2076, 0.001753, -0.09593), (-0.2456, -0.02089, -0.02628), (-0.2225, -0.0295, 0.07846), (-0.1764, -0.01502, 0.101), (-0.2368, -0.02847, -0.01891), (-0.2104, -0.03806, 0.07203), (-0.1648, -0.03014, 0.08424), (-0.2423, -0.03022, -0.02425), (-0.2175, -0.04127, 0.07862), (-0.1678, -0.03282, 0.101), (-0.2461, -0.0224, 0.02585), (-0.2541, -0.02473, 0.025), (-0.2419, -0.03316, 0.02734), (-0.2499, -0.03543, 0.02642), (-0.2246, -0.01059, -0.05423), (-0.2262, -0.01135, -0.05772), (-0.2234, -0.01538, -0.05274), (-0.225, -0.0161, -0.05625), (-0.1834, -0.03028, 0.00324), (-0.1412, -0.03864, -0.01224), (-0.1071, -0.03427, -0.06758), (-0.07784, -0.03298, -0.1274), (-0.09947, -0.03539, -0.0664), (-0.1324, -0.03984, -0.006773), (-0.1764, -0.03, 0.01832), (-0.1056, -0.02539, -0.06596), (-0.1398, -0.02633, -0.01635), (-0.1803, -0.01107, -0.005133), (-0.09791, -0.0265, -0.06477), (-0.1311, -0.02758, -0.01094), (-0.1736, -0.01092, 0.009594), (-0.1275, -0.04723, -0.03853), (-0.1201, -0.05036, -0.03339), (-0.1257, -0.03692, -0.03795), (-0.1184, -0.04005, -0.03283), (-0.09992, -0.0252, -0.09755), (-0.09629, -0.02536, -0.09846), (-0.09907, -0.02081, -0.09617), (-0.09548, -0.02096, -0.09696), (-0.0618, 0.01457, 0.1671), (-0.09844, -0.001164, 0.1957), (-0.1816, -0.0231, 0.1611), (-0.2291, -0.02774, 0.09884), (-0.1888, -0.02656, 0.1625), (-0.09798, -0.002997, 0.2059), (-0.0517, 0.01449, 0.1804), (-0.1772, -0.03181, 0.1613), (-0.09507, -0.01245, 0.1935), (-0.05709, -0.003738, 0.1634), (-0.1843, -0.0353, 0.1627), (-0.09462, -0.01428, 0.2037), (-0.04698, -0.003818, 0.1767), (-0.1507, -0.01276, 0.1939), (-0.1561, -0.01592, 0.2005), (-0.1463, -0.02246, 0.1927), (-0.1517, -0.02562, 0.1993), (-0.1968, -0.02772, 0.1283), (-0.2003, -0.02945, 0.1275), (-0.1945, -0.03216, 0.1291), (-0.198, -0.0339, 0.1282), (-0.1278, -0.02561, 0.1306), (-0.1117, -0.04622, 0.08909), (-0.1692, -0.07202, 0.02195), (-0.2393, -0.06716, -0.01605), (-0.1698, -0.07173, 0.01321), (-0.1021, -0.04571, 0.08527), (-0.1125, -0.01919, 0.133), (-0.1685, -0.06298, 0.01927), (-0.1146, -0.03604, 0.08311), (-0.1327, -0.009763, 0.1206), (-0.1691, -0.06261, 0.01059), (-0.1049, -0.03549, 0.07927), (-0.1175, -0.003523, 0.123), (-0.1286, -0.07115, 0.04667), (-0.1242, -0.07178, 0.03882), (-0.1295, -0.06102, 0.04266), (-0.1251, -0.06155, 0.03483), (-0.2046, -0.06666, 0.01114), (-0.2062, -0.06604, 0.00695), (-0.2034, -0.06237, 0.01009), (-0.2051, -0.06174, 0.005918), (0.04793, 0.02965, 0.1618), (0.03824, 0.02122, 0.2093), (-0.04764, 0.009487, 0.2418), (-0.1231, -0.001064, 0.2318), (-0.05194, 0.006845, 0.2483), (0.0452, 0.01983, 0.2169), (0.06427, 0.02865, 0.1653), (-0.04486, 0.0005857, 0.24), (0.03832, 0.009451, 0.2071), (0.04732, 0.01121, 0.1585), (-0.04916, -0.002056, 0.2465), (0.04527, 0.008067, 0.2147), (0.06365, 0.01027, 0.1619), (-0.002584, 0.01827, 0.2438), (-0.002358, 0.01634, 0.2526), (-0.0006231, 0.007971, 0.2415), (-0.0003967, 0.006044, 0.2503), (-0.08085, 0.003545, 0.2287), (-0.08397, 0.001903, 0.2309), (-0.07893, -0.000765, 0.2282), (-0.08205, -0.002407, 0.2304), (-0.02881, -0.001364, 0.1831), (-0.04611, -0.0264, 0.1446), (-0.1311, -0.05999, 0.1423), (-0.2073, -0.02716, 0.161), (-0.1368, -0.06325, 0.1372), (-0.04143, -0.02762, 0.1354), (-0.01528, 0.002644, 0.1741), (-0.1326, -0.05146, 0.1384), (-0.0513, -0.01637, 0.1406), (-0.03779, 0.0144, 0.1766), (-0.1383, -0.05472, 0.1333), (-0.04662, -0.01761, 0.1314), (-0.02427, 0.0184, 0.1676), (-0.08692, -0.05781, 0.1299), (-0.08854, -0.06151, 0.1219), (-0.08976, -0.0482, 0.1261), (-0.09137, -0.05191, 0.118), (-0.1627, -0.05377, 0.1597), (-0.1664, -0.05469, 0.1582), (-0.1629, -0.04964, 0.1575), (-0.1666, -0.05055, 0.1559), (0.04291, 0.02256, -0.1423), (0.05498, -0.01846, -0.118), (0.08196, -0.04172, -0.04715), (0.1213, -0.03921, 0.000117), (0.08307, -0.04842, -0.04542), (0.05353, -0.02769, -0.1204), (0.03556, 0.01252, -0.1508), (0.07403, -0.043, -0.04664), (0.04672, -0.01897, -0.1131), (0.0304, 0.02172, -0.134), (0.07511, -0.04972, -0.04498), (0.04528, -0.02815, -0.1155), (0.02316, 0.01148, -0.1423), (0.06579, -0.0348, -0.07979), (0.06604, -0.04306, -0.08136), (0.05746, -0.03583, -0.07842), (0.05773, -0.04404, -0.08009), (0.1044, -0.03469, -0.02588), (0.1049, -0.0371, -0.02408), (0.1, -0.03584, -0.02576), (0.1005, -0.03826, -0.02398)], [], [(70, 68, 0, 8), (66, 64, 1, 9), (85, 83, 73, 79), (9, 1, 2, 10), (67, 65, 4, 12), (14, 6, 5, 13), (77, 11, 7, 78), (65, 64, 0, 4), (6, 2, 1, 5), (84, 82, 11, 77), (67, 12, 8, 66), (14, 13, 9, 10), (25, 26, 38, 37), (19, 20, 32, 31), (26, 27, 39, 38), (20, 21, 33, 32), (27, 16, 28, 39), (21, 22, 34, 33), (22, 23, 35, 34), (16, 17, 29, 28), (23, 24, 36, 35), (17, 18, 30, 29), (24, 25, 37, 36), (18, 19, 31, 30), (49, 61, 62, 50), (43, 55, 56, 44), (50, 62, 63, 51), (44, 56, 57, 45), (51, 63, 52, 40), (45, 57, 58, 46), (46, 58, 59, 47), (40, 52, 53, 41), (47, 59, 60, 48), (41, 53, 54, 42), (48, 60, 61, 49), (42, 54, 55, 43), (25, 49, 50, 26), (20, 44, 45, 21), (37, 61, 60, 36), (32, 56, 55, 31), (26, 50, 51, 27), (21, 45, 46, 22), (16, 40, 41, 17), (38, 62, 61, 37), (33, 57, 56, 32), (27, 51, 40, 16), (22, 46, 47, 23), (17, 41, 42, 18), (39, 63, 62, 38), (34, 58, 57, 33), (29, 53, 52, 28), (23, 47, 48, 24), (18, 42, 43, 19), (28, 52, 63, 39), (35, 59, 58, 34), (30, 54, 53, 29), (24, 48, 49, 25), (19, 43, 44, 20), (36, 60, 59, 35), (31, 55, 54, 30), (8, 0, 64, 66), (13, 5, 65, 67), (5, 1, 64, 65), (13, 67, 66, 9), (88, 86, 15, 76), (12, 4, 69, 71), (4, 0, 68, 69), (12, 71, 70, 8), (71, 69, 3), (69, 68, 3), (71, 3, 70), (3, 68, 70), (81, 75, 74, 80), (83, 82, 15, 73), (75, 7, 11, 74), (85, 79, 76, 84), (81, 80, 77, 78), (76, 15, 82, 84), (80, 74, 83, 85), (74, 11, 82, 83), (80, 85, 84, 77), (79, 73, 87, 89), (73, 15, 86, 87), (79, 89, 88, 76), (89, 87, 72), (87, 86, 72), (89, 72, 88), (72, 86, 88), (106, 104, 94, 100), (98, 91, 90, 99), (105, 103, 91, 98), (109, 107, 92, 97), (102, 96, 95, 101), (104, 103, 92, 94), (96, 90, 91, 95), (106, 100, 97, 105), (102, 101, 98, 99), (97, 92, 103, 105), (101, 95, 104, 106), (95, 91, 103, 104), (101, 106, 105, 98), (100, 94, 108, 110), (94, 92, 107, 108), (100, 110, 109, 97), (110, 108, 93), (108, 107, 93), (110, 93, 109), (93, 107, 109), (127, 125, 115, 121), (119, 112, 111, 120), (126, 124, 112, 119), (130, 128, 113, 118), (123, 117, 116, 122), (125, 124, 113, 115), (117, 111, 112, 116), (127, 121, 118, 126), (123, 122, 119, 120), (118, 113, 124, 126), (122, 116, 125, 127), (116, 112, 124, 125), (122, 127, 126, 119), (121, 115, 129, 131), (115, 113, 128, 129), (121, 131, 130, 118), (131, 129, 114), (129, 128, 114), (131, 114, 130), (114, 128, 130), (148, 146, 136, 142), (140, 133, 132, 141), (147, 145, 133, 140), (151, 149, 134, 139), (144, 138, 137, 143), (146, 145, 134, 136), (138, 132, 133, 137), (148, 142, 139, 147), (144, 143, 140, 141), (139, 134, 145, 147), (143, 137, 146, 148), (137, 133, 145, 146), (143, 148, 147, 140), (142, 136, 150, 152), (136, 134, 149, 150), (142, 152, 151, 139), (152, 150, 135), (150, 149, 135), (152, 135, 151), (135, 149, 151), (169, 167, 157, 163), (161, 154, 153, 162), (168, 166, 154, 161), (172, 170, 155, 160), (165, 159, 158, 164), (167, 166, 155, 157), (159, 153, 154, 158), (169, 163, 160, 168), (165, 164, 161, 162), (160, 155, 166, 168), (164, 158, 167, 169), (158, 154, 166, 167), (164, 169, 168, 161), (163, 157, 171, 173), (157, 155, 170, 171), (163, 173, 172, 160), (173, 171, 156), (171, 170, 156), (173, 156, 172), (156, 170, 172), (190, 188, 178, 184), (182, 175, 174, 183), (189, 187, 175, 182), (193, 191, 176, 181), (186, 180, 179, 185), (188, 187, 176, 178), (180, 174, 175, 179), (190, 184, 181, 189), (186, 185, 182, 183), (181, 176, 187, 189), (185, 179, 188, 190), (179, 175, 187, 188), (185, 190, 189, 182), (184, 178, 192, 194), (178, 176, 191, 192), (184, 194, 193, 181), (194, 192, 177), (192, 191, 177), (194, 177, 193), (177, 191, 193), (211, 209, 199, 205), (203, 196, 195, 204), (210, 208, 196, 203), (214, 212, 197, 202), (207, 201, 200, 206), (209, 208, 197, 199), (201, 195, 196, 200), (211, 205, 202, 210), (207, 206, 203, 204), (202, 197, 208, 210), (206, 200, 209, 211), (200, 196, 208, 209), (206, 211, 210, 203), (205, 199, 213, 215), (199, 197, 212, 213), (205, 215, 214, 202), (215, 213, 198), (213, 212, 198), (215, 198, 214), (198, 212, 214), (232, 230, 220, 226), (224, 217, 216, 225), (231, 229, 217, 224), (235, 233, 218, 223), (228, 222, 221, 227), (230, 229, 218, 220), (222, 216, 217, 221), (232, 226, 223, 231), (228, 227, 224, 225), (223, 218, 229, 231), (227, 221, 230, 232), (221, 217, 229, 230), (227, 232, 231, 224), (226, 220, 234, 236), (220, 218, 233, 234), (226, 236, 235, 223), (236, 234, 219), (234, 233, 219), (236, 219, 235), (219, 233, 235), (253, 251, 241, 247), (245, 238, 237, 246), (252, 250, 238, 245), (256, 254, 239, 244), (249, 243, 242, 248), (251, 250, 239, 241), (243, 237, 238, 242), (253, 247, 244, 252), (249, 248, 245, 246), (244, 239, 250, 252), (248, 242, 251, 253), (242, 238, 250, 251), (248, 253, 252, 245), (247, 241, 255, 257), (241, 239, 254, 255), (247, 257, 256, 244), (257, 255, 240), (255, 254, 240), (257, 240, 256), (240, 254, 256), (274, 272, 262, 268), (266, 259, 258, 267), (273, 271, 259, 266), (277, 275, 260, 265), (270, 264, 263, 269), (272, 271, 260, 262), (264, 258, 259, 263), (274, 268, 265, 273), (270, 269, 266, 267), (265, 260, 271, 273), (269, 263, 272, 274), (263, 259, 271, 272), (269, 274, 273, 266), (268, 262, 276, 278), (262, 260, 275, 276), (268, 278, 277, 265), (278, 276, 261), (276, 275, 261), (278, 261, 277), (261, 275, 277), (295, 293, 283, 289), (287, 280, 279, 288), (294, 292, 280, 287), (298, 296, 281, 286), (291, 285, 284, 290), (293, 292, 281, 283), (285, 279, 280, 284), (295, 289, 286, 294), (291, 290, 287, 288), (286, 281, 292, 294), (290, 284, 293, 295), (284, 280, 292, 293), (290, 295, 294, 287), (289, 283, 297, 299), (283, 281, 296, 297), (289, 299, 298, 286), (299, 297, 282), (297, 296, 282), (299, 282, 298), (282, 296, 298), (316, 314, 304, 310), (308, 301, 300, 309), (315, 313, 301, 308), (319, 317, 302, 307), (312, 306, 305, 311), (314, 313, 302, 304), (306, 300, 301, 305), (316, 310, 307, 315), (312, 311, 308, 309), (307, 302, 313, 315), (311, 305, 314, 316), (305, 301, 313, 314), (311, 316, 315, 308), (310, 304, 318, 320), (304, 302, 317, 318), (310, 320, 319, 307), (320, 318, 303), (318, 317, 303), (320, 303, 319), (303, 317, 319), (337, 335, 325, 331), (329, 322, 321, 330), (336, 334, 322, 329), (340, 338, 323, 328), (333, 327, 326, 332), (335, 334, 323, 325), (327, 321, 322, 326), (337, 331, 328, 336), (333, 332, 329, 330), (328, 323, 334, 336), (332, 326, 335, 337), (326, 322, 334, 335), (332, 337, 336, 329), (331, 325, 339, 341), (325, 323, 338, 339), (331, 341, 340, 328), (341, 339, 324), (339, 338, 324), (341, 324, 340), (324, 338, 340), (358, 356, 346, 352), (350, 343, 342, 351), (357, 355, 343, 350), (361, 359, 344, 349), (354, 348, 347, 353), (356, 355, 344, 346), (348, 342, 343, 347), (358, 352, 349, 357), (354, 353, 350, 351), (349, 344, 355, 357), (353, 347, 356, 358), (347, 343, 355, 356), (353, 358, 357, 350), (352, 346, 360, 362), (346, 344, 359, 360), (352, 362, 361, 349), (362, 360, 345), (360, 359, 345), (362, 345, 361), (345, 359, 361), (379, 377, 367, 373), (371, 364, 363, 372), (378, 376, 364, 371), (382, 380, 365, 370), (375, 369, 368, 374), (377, 376, 365, 367), (369, 363, 364, 368), (379, 373, 370, 378), (375, 374, 371, 372), (370, 365, 376, 378), (374, 368, 377, 379), (368, 364, 376, 377), (374, 379, 378, 371), (373, 367, 381, 383), (367, 365, 380, 381), (373, 383, 382, 370), (383, 381, 366), (381, 380, 366), (383, 366, 382), (366, 380, 382)])
me_circle_006.polygons.foreach_set('use_smooth', [True] * 368)
me_circle_006.use_remesh_preserve_volume = False
me_circle_006.use_remesh_preserve_attributes = False
me_circle_006.use_mirror_vertex_groups = False
me_circle_006.update()

# ---- objects
ob_circle_002 = bpy.data.objects.new('Circle.002', me_circle_002)
ob_circle_003 = bpy.data.objects.new('Circle.003', me_circle_009)
ob_circle_000 = bpy.data.objects.new('Circle.000', me_circle_008)
ob_circle_001 = bpy.data.objects.new('Circle.001', me_circle_006)

# ---- transforms, parenting, visibility, modifiers, constraints
ob_circle_002.location = (1.126, 0.0, 0.0)
ob_circle_002.hide_viewport = True
ob_circle_002.lineart.crease_threshold = 0.0
ob_circle_003.location = (3.8e-15, 0.0, 0.0)
ob_circle_003.rotation_euler = (-1.571, 6.283, 6.283)
ob_circle_003.lineart.crease_threshold = 0.0
ob_circle_000.location = (3.8e-15, 0.0, 0.0)
ob_circle_000.rotation_euler = (6.283, -2.22e-16, 6.283)
ob_circle_000.lineart.crease_threshold = 0.0
ob_circle_001.location = (0.0, 0.0, 0.0)
ob_circle_001.rotation_euler = (-1.571, -2.22e-16, 6.283)
ob_circle_001.lineart.crease_threshold = 0.0

# ---- collection membership
col_collection_12.objects.link(ob_circle_002)
col_collection_13.objects.link(ob_circle_003)
col_collection_13.objects.link(ob_circle_000)
col_collection_13.objects.link(ob_circle_001)

# ---- scene / render settings (as saved in the file)
scene.frame_start = 1; scene.frame_end = 119; scene.frame_set(40)
scene.render.engine = 'BLENDER_EEVEE_NEXT'
scene.render.image_settings.color_mode = 'RGB'
scene.render.image_settings.compression = 90
scene.render.resolution_percentage = 50
scene.render.dither_intensity = 0.0
scene.cycles.use_denoising = False
scene.cycles.samples = 10
scene.cycles.sampling_pattern = 'TABULATED_SOBOL'
scene.cycles.light_sampling_threshold = 0.0
scene.cycles.use_adaptive_sampling = False
scene.cycles.use_light_tree = False
scene.cycles.blur_glossy = 0.0
scene.cycles.volume_bounces = 1
scene.cycles.pixel_filter_type = 'GAUSSIAN'
scene.cycles.sample_clamp_indirect = 0.0
scene.view_settings.view_transform = 'Standard'
bpy.context.view_layer.update()

# ---- added for rendering (the .blend has no active camera and no usable light): camera, sun
cam_auto = bpy.data.cameras.new('AutoCamera')
cam_auto.lens = 50.0
cam_auto.sensor_width = 36.0
cam_auto.clip_end = 1000.0
ob_auto_camera = bpy.data.objects.new('AutoCamera', cam_auto)
scene.collection.objects.link(ob_auto_camera)
ob_auto_camera.location = (2.27811, -3.47593, 1.27494)
ob_auto_camera.rotation_euler = (1.09748, -7.21219e-08, 0.694738)
scene.camera = ob_auto_camera
light_auto_sun = bpy.data.lights.new('AutoSun', 'SUN')
light_auto_sun.energy = 3.0
light_auto_sun.angle = 0.0523599
ob_auto_sun = bpy.data.objects.new('AutoSun', light_auto_sun)
scene.collection.objects.link(ob_auto_sun)
ob_auto_sun.rotation_euler = (0.872665, 0.174533, 0.523599)
bpy.context.view_layer.update()
